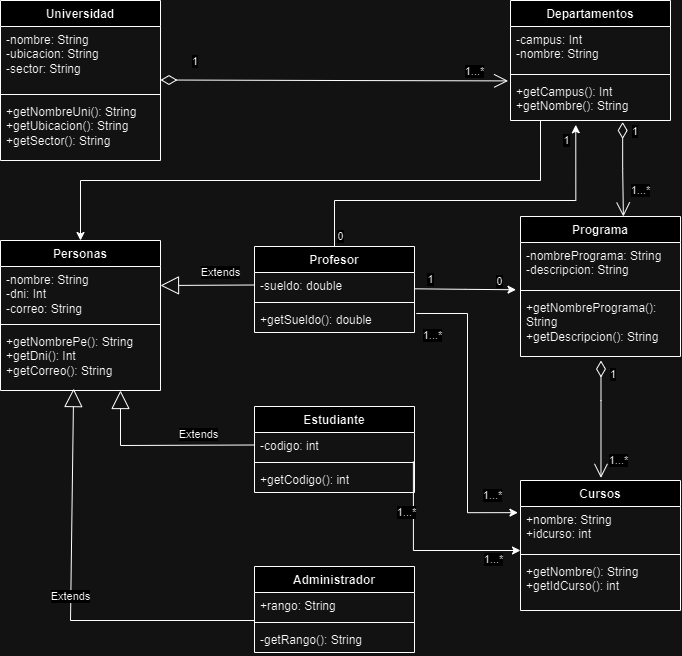

The diagram above was exported from draw.io. Its source (the exported page's mxGraphModel, read from the mxfile embedded in the PNG):
<mxGraphModel dx="826" dy="648" grid="1" gridSize="10" guides="1" tooltips="1" connect="1" arrows="1" fold="1" page="1" pageScale="1" pageWidth="827" pageHeight="1169" math="0" shadow="0">
  <root>
    <mxCell id="0" />
    <mxCell id="1" parent="0" />
    <mxCell id="b9VCUpNUaPgSrJ1F8Ujb-1" value="Universidad" style="swimlane;fontStyle=1;align=center;verticalAlign=top;childLayout=stackLayout;horizontal=1;startSize=26;horizontalStack=0;resizeParent=1;resizeParentMax=0;resizeLast=0;collapsible=1;marginBottom=0;whiteSpace=wrap;html=1;" parent="1" vertex="1">
      <mxGeometry x="80" y="40" width="160" height="160" as="geometry" />
    </mxCell>
    <mxCell id="b9VCUpNUaPgSrJ1F8Ujb-2" value="-nombre: String&lt;br&gt;-ubicacion: String&lt;br&gt;-sector: String" style="text;strokeColor=none;fillColor=none;align=left;verticalAlign=top;spacingLeft=4;spacingRight=4;overflow=hidden;rotatable=0;points=[[0,0.5],[1,0.5]];portConstraint=eastwest;whiteSpace=wrap;html=1;" parent="b9VCUpNUaPgSrJ1F8Ujb-1" vertex="1">
      <mxGeometry y="26" width="160" height="64" as="geometry" />
    </mxCell>
    <mxCell id="b9VCUpNUaPgSrJ1F8Ujb-3" value="" style="line;strokeWidth=1;fillColor=none;align=left;verticalAlign=middle;spacingTop=-1;spacingLeft=3;spacingRight=3;rotatable=0;labelPosition=right;points=[];portConstraint=eastwest;strokeColor=inherit;" parent="b9VCUpNUaPgSrJ1F8Ujb-1" vertex="1">
      <mxGeometry y="90" width="160" height="8" as="geometry" />
    </mxCell>
    <mxCell id="b9VCUpNUaPgSrJ1F8Ujb-4" value="+getNombreUni(): String&lt;br&gt;+getUbicacion(): String&lt;br&gt;+getSector(): String" style="text;strokeColor=none;fillColor=none;align=left;verticalAlign=top;spacingLeft=4;spacingRight=4;overflow=hidden;rotatable=0;points=[[0,0.5],[1,0.5]];portConstraint=eastwest;whiteSpace=wrap;html=1;" parent="b9VCUpNUaPgSrJ1F8Ujb-1" vertex="1">
      <mxGeometry y="98" width="160" height="62" as="geometry" />
    </mxCell>
    <mxCell id="arpws9ooDcVv8tNYs4Qf-10" style="edgeStyle=orthogonalEdgeStyle;rounded=0;orthogonalLoop=1;jettySize=auto;html=1;entryX=0.5;entryY=0;entryDx=0;entryDy=0;" parent="1" source="ccFNQddjmm34VGdFRi_i-1" target="ccFNQddjmm34VGdFRi_i-5" edge="1">
      <mxGeometry relative="1" as="geometry">
        <Array as="points">
          <mxPoint x="620" y="220" />
          <mxPoint x="160" y="220" />
        </Array>
      </mxGeometry>
    </mxCell>
    <mxCell id="ccFNQddjmm34VGdFRi_i-1" value="Departamentos" style="swimlane;fontStyle=1;align=center;verticalAlign=top;childLayout=stackLayout;horizontal=1;startSize=26;horizontalStack=0;resizeParent=1;resizeParentMax=0;resizeLast=0;collapsible=1;marginBottom=0;whiteSpace=wrap;html=1;" parent="1" vertex="1">
      <mxGeometry x="590" y="40" width="160" height="120" as="geometry" />
    </mxCell>
    <mxCell id="ccFNQddjmm34VGdFRi_i-2" value="-campus: Int&lt;br&gt;-nombre: String" style="text;strokeColor=none;fillColor=none;align=left;verticalAlign=top;spacingLeft=4;spacingRight=4;overflow=hidden;rotatable=0;points=[[0,0.5],[1,0.5]];portConstraint=eastwest;whiteSpace=wrap;html=1;" parent="ccFNQddjmm34VGdFRi_i-1" vertex="1">
      <mxGeometry y="26" width="160" height="44" as="geometry" />
    </mxCell>
    <mxCell id="ccFNQddjmm34VGdFRi_i-3" value="" style="line;strokeWidth=1;fillColor=none;align=left;verticalAlign=middle;spacingTop=-1;spacingLeft=3;spacingRight=3;rotatable=0;labelPosition=right;points=[];portConstraint=eastwest;strokeColor=inherit;" parent="ccFNQddjmm34VGdFRi_i-1" vertex="1">
      <mxGeometry y="70" width="160" height="8" as="geometry" />
    </mxCell>
    <mxCell id="ccFNQddjmm34VGdFRi_i-4" value="+getCampus(): Int&lt;br&gt;+getNombre(): String" style="text;strokeColor=none;fillColor=none;align=left;verticalAlign=top;spacingLeft=4;spacingRight=4;overflow=hidden;rotatable=0;points=[[0,0.5],[1,0.5]];portConstraint=eastwest;whiteSpace=wrap;html=1;" parent="ccFNQddjmm34VGdFRi_i-1" vertex="1">
      <mxGeometry y="78" width="160" height="42" as="geometry" />
    </mxCell>
    <mxCell id="ccFNQddjmm34VGdFRi_i-5" value="Personas" style="swimlane;fontStyle=1;align=center;verticalAlign=top;childLayout=stackLayout;horizontal=1;startSize=26;horizontalStack=0;resizeParent=1;resizeParentMax=0;resizeLast=0;collapsible=1;marginBottom=0;whiteSpace=wrap;html=1;" parent="1" vertex="1">
      <mxGeometry x="80" y="280" width="160" height="150" as="geometry">
        <mxRectangle x="80" y="210" width="90" height="30" as="alternateBounds" />
      </mxGeometry>
    </mxCell>
    <mxCell id="ccFNQddjmm34VGdFRi_i-6" value="-nombre: String&lt;br&gt;-dni: Int&lt;br&gt;-correo: String" style="text;strokeColor=none;fillColor=none;align=left;verticalAlign=top;spacingLeft=4;spacingRight=4;overflow=hidden;rotatable=0;points=[[0,0.5],[1,0.5]];portConstraint=eastwest;whiteSpace=wrap;html=1;" parent="ccFNQddjmm34VGdFRi_i-5" vertex="1">
      <mxGeometry y="26" width="160" height="54" as="geometry" />
    </mxCell>
    <mxCell id="ccFNQddjmm34VGdFRi_i-7" value="" style="line;strokeWidth=1;fillColor=none;align=left;verticalAlign=middle;spacingTop=-1;spacingLeft=3;spacingRight=3;rotatable=0;labelPosition=right;points=[];portConstraint=eastwest;strokeColor=inherit;" parent="ccFNQddjmm34VGdFRi_i-5" vertex="1">
      <mxGeometry y="80" width="160" height="8" as="geometry" />
    </mxCell>
    <mxCell id="ccFNQddjmm34VGdFRi_i-8" value="+getNombrePe(): String&lt;br&gt;+getDni(): Int&lt;br&gt;+getCorreo(): String" style="text;strokeColor=none;fillColor=none;align=left;verticalAlign=top;spacingLeft=4;spacingRight=4;overflow=hidden;rotatable=0;points=[[0,0.5],[1,0.5]];portConstraint=eastwest;whiteSpace=wrap;html=1;" parent="ccFNQddjmm34VGdFRi_i-5" vertex="1">
      <mxGeometry y="88" width="160" height="62" as="geometry" />
    </mxCell>
    <mxCell id="lP87ZnnMWQpxmVnHXE6T-23" value="Cursos" style="swimlane;fontStyle=1;align=center;verticalAlign=top;childLayout=stackLayout;horizontal=1;startSize=26;horizontalStack=0;resizeParent=1;resizeParentMax=0;resizeLast=0;collapsible=1;marginBottom=0;whiteSpace=wrap;html=1;" parent="1" vertex="1">
      <mxGeometry x="600" y="520" width="160" height="130" as="geometry" />
    </mxCell>
    <mxCell id="lP87ZnnMWQpxmVnHXE6T-24" value="+nombre: String&lt;br&gt;+idcurso: int" style="text;strokeColor=none;fillColor=none;align=left;verticalAlign=top;spacingLeft=4;spacingRight=4;overflow=hidden;rotatable=0;points=[[0,0.5],[1,0.5]];portConstraint=eastwest;whiteSpace=wrap;html=1;" parent="lP87ZnnMWQpxmVnHXE6T-23" vertex="1">
      <mxGeometry y="26" width="160" height="44" as="geometry" />
    </mxCell>
    <mxCell id="lP87ZnnMWQpxmVnHXE6T-25" value="" style="line;strokeWidth=1;fillColor=none;align=left;verticalAlign=middle;spacingTop=-1;spacingLeft=3;spacingRight=3;rotatable=0;labelPosition=right;points=[];portConstraint=eastwest;strokeColor=inherit;" parent="lP87ZnnMWQpxmVnHXE6T-23" vertex="1">
      <mxGeometry y="70" width="160" height="8" as="geometry" />
    </mxCell>
    <mxCell id="lP87ZnnMWQpxmVnHXE6T-26" value="+getNombre(): String&lt;br&gt;+getIdCurso(): int" style="text;strokeColor=none;fillColor=none;align=left;verticalAlign=top;spacingLeft=4;spacingRight=4;overflow=hidden;rotatable=0;points=[[0,0.5],[1,0.5]];portConstraint=eastwest;whiteSpace=wrap;html=1;" parent="lP87ZnnMWQpxmVnHXE6T-23" vertex="1">
      <mxGeometry y="78" width="160" height="52" as="geometry" />
    </mxCell>
    <mxCell id="lP87ZnnMWQpxmVnHXE6T-28" value="Estudiante" style="swimlane;fontStyle=1;align=center;verticalAlign=top;childLayout=stackLayout;horizontal=1;startSize=26;horizontalStack=0;resizeParent=1;resizeParentMax=0;resizeLast=0;collapsible=1;marginBottom=0;whiteSpace=wrap;html=1;" parent="1" vertex="1">
      <mxGeometry x="334" y="446" width="160" height="86" as="geometry" />
    </mxCell>
    <mxCell id="lP87ZnnMWQpxmVnHXE6T-29" value="-codigo: int" style="text;strokeColor=none;fillColor=none;align=left;verticalAlign=top;spacingLeft=4;spacingRight=4;overflow=hidden;rotatable=0;points=[[0,0.5],[1,0.5]];portConstraint=eastwest;whiteSpace=wrap;html=1;" parent="lP87ZnnMWQpxmVnHXE6T-28" vertex="1">
      <mxGeometry y="26" width="160" height="26" as="geometry" />
    </mxCell>
    <mxCell id="lP87ZnnMWQpxmVnHXE6T-30" value="" style="line;strokeWidth=1;fillColor=none;align=left;verticalAlign=middle;spacingTop=-1;spacingLeft=3;spacingRight=3;rotatable=0;labelPosition=right;points=[];portConstraint=eastwest;strokeColor=inherit;" parent="lP87ZnnMWQpxmVnHXE6T-28" vertex="1">
      <mxGeometry y="52" width="160" height="8" as="geometry" />
    </mxCell>
    <mxCell id="lP87ZnnMWQpxmVnHXE6T-31" value="+getCodigo(): int" style="text;strokeColor=none;fillColor=none;align=left;verticalAlign=top;spacingLeft=4;spacingRight=4;overflow=hidden;rotatable=0;points=[[0,0.5],[1,0.5]];portConstraint=eastwest;whiteSpace=wrap;html=1;" parent="lP87ZnnMWQpxmVnHXE6T-28" vertex="1">
      <mxGeometry y="60" width="160" height="26" as="geometry" />
    </mxCell>
    <mxCell id="lP87ZnnMWQpxmVnHXE6T-32" value="Profesor" style="swimlane;fontStyle=1;align=center;verticalAlign=top;childLayout=stackLayout;horizontal=1;startSize=26;horizontalStack=0;resizeParent=1;resizeParentMax=0;resizeLast=0;collapsible=1;marginBottom=0;whiteSpace=wrap;html=1;" parent="1" vertex="1">
      <mxGeometry x="334" y="286" width="160" height="86" as="geometry" />
    </mxCell>
    <mxCell id="lP87ZnnMWQpxmVnHXE6T-33" value="-sueldo: double" style="text;strokeColor=none;fillColor=none;align=left;verticalAlign=top;spacingLeft=4;spacingRight=4;overflow=hidden;rotatable=0;points=[[0,0.5],[1,0.5]];portConstraint=eastwest;whiteSpace=wrap;html=1;" parent="lP87ZnnMWQpxmVnHXE6T-32" vertex="1">
      <mxGeometry y="26" width="160" height="26" as="geometry" />
    </mxCell>
    <mxCell id="lP87ZnnMWQpxmVnHXE6T-34" value="" style="line;strokeWidth=1;fillColor=none;align=left;verticalAlign=middle;spacingTop=-1;spacingLeft=3;spacingRight=3;rotatable=0;labelPosition=right;points=[];portConstraint=eastwest;strokeColor=inherit;" parent="lP87ZnnMWQpxmVnHXE6T-32" vertex="1">
      <mxGeometry y="52" width="160" height="8" as="geometry" />
    </mxCell>
    <mxCell id="lP87ZnnMWQpxmVnHXE6T-35" value="+getSueldo(): double" style="text;strokeColor=none;fillColor=none;align=left;verticalAlign=top;spacingLeft=4;spacingRight=4;overflow=hidden;rotatable=0;points=[[0,0.5],[1,0.5]];portConstraint=eastwest;whiteSpace=wrap;html=1;" parent="lP87ZnnMWQpxmVnHXE6T-32" vertex="1">
      <mxGeometry y="60" width="160" height="26" as="geometry" />
    </mxCell>
    <mxCell id="lP87ZnnMWQpxmVnHXE6T-36" value="Administrador" style="swimlane;fontStyle=1;align=center;verticalAlign=top;childLayout=stackLayout;horizontal=1;startSize=26;horizontalStack=0;resizeParent=1;resizeParentMax=0;resizeLast=0;collapsible=1;marginBottom=0;whiteSpace=wrap;html=1;" parent="1" vertex="1">
      <mxGeometry x="334" y="606" width="160" height="86" as="geometry" />
    </mxCell>
    <mxCell id="lP87ZnnMWQpxmVnHXE6T-37" value="+rango: String" style="text;strokeColor=none;fillColor=none;align=left;verticalAlign=top;spacingLeft=4;spacingRight=4;overflow=hidden;rotatable=0;points=[[0,0.5],[1,0.5]];portConstraint=eastwest;whiteSpace=wrap;html=1;" parent="lP87ZnnMWQpxmVnHXE6T-36" vertex="1">
      <mxGeometry y="26" width="160" height="26" as="geometry" />
    </mxCell>
    <mxCell id="lP87ZnnMWQpxmVnHXE6T-38" value="" style="line;strokeWidth=1;fillColor=none;align=left;verticalAlign=middle;spacingTop=-1;spacingLeft=3;spacingRight=3;rotatable=0;labelPosition=right;points=[];portConstraint=eastwest;strokeColor=inherit;" parent="lP87ZnnMWQpxmVnHXE6T-36" vertex="1">
      <mxGeometry y="52" width="160" height="8" as="geometry" />
    </mxCell>
    <mxCell id="lP87ZnnMWQpxmVnHXE6T-39" value="-getRango(): String" style="text;strokeColor=none;fillColor=none;align=left;verticalAlign=top;spacingLeft=4;spacingRight=4;overflow=hidden;rotatable=0;points=[[0,0.5],[1,0.5]];portConstraint=eastwest;whiteSpace=wrap;html=1;" parent="lP87ZnnMWQpxmVnHXE6T-36" vertex="1">
      <mxGeometry y="60" width="160" height="26" as="geometry" />
    </mxCell>
    <mxCell id="lP87ZnnMWQpxmVnHXE6T-44" style="edgeStyle=orthogonalEdgeStyle;rounded=0;orthogonalLoop=1;jettySize=auto;html=1;exitX=0.993;exitY=0.375;exitDx=0;exitDy=0;exitPerimeter=0;" parent="1" source="lP87ZnnMWQpxmVnHXE6T-30" edge="1">
      <mxGeometry relative="1" as="geometry">
        <mxPoint x="498.48" y="500" as="sourcePoint" />
        <mxPoint x="600" y="590" as="targetPoint" />
        <Array as="points">
          <mxPoint x="493" y="590" />
          <mxPoint x="600" y="590" />
        </Array>
      </mxGeometry>
    </mxCell>
    <mxCell id="lP87ZnnMWQpxmVnHXE6T-47" value="1...*" style="edgeLabel;html=1;align=center;verticalAlign=middle;resizable=0;points=[];" parent="lP87ZnnMWQpxmVnHXE6T-44" vertex="1" connectable="0">
      <mxGeometry x="-0.5768" y="-1" relative="1" as="geometry">
        <mxPoint x="-6" y="9" as="offset" />
      </mxGeometry>
    </mxCell>
    <mxCell id="lP87ZnnMWQpxmVnHXE6T-48" value="1...*" style="edgeLabel;html=1;align=center;verticalAlign=middle;resizable=0;points=[];" parent="lP87ZnnMWQpxmVnHXE6T-44" vertex="1" connectable="0">
      <mxGeometry x="0.7427" y="1" relative="1" as="geometry">
        <mxPoint x="-2" y="10" as="offset" />
      </mxGeometry>
    </mxCell>
    <mxCell id="lP87ZnnMWQpxmVnHXE6T-45" style="edgeStyle=orthogonalEdgeStyle;rounded=0;orthogonalLoop=1;jettySize=auto;html=1;entryX=-0.028;entryY=0.69;entryDx=0;entryDy=0;entryPerimeter=0;" parent="1" edge="1">
      <mxGeometry relative="1" as="geometry">
        <mxPoint x="595.5200000000002" y="329.24000000000007" as="targetPoint" />
        <mxPoint x="494" y="328.29999999999995" as="sourcePoint" />
      </mxGeometry>
    </mxCell>
    <mxCell id="lP87ZnnMWQpxmVnHXE6T-53" value="0" style="edgeLabel;html=1;align=center;verticalAlign=middle;resizable=0;points=[];" parent="1" vertex="1" connectable="0">
      <mxGeometry x="429.9999999999999" y="286.00111111111113" as="geometry">
        <mxPoint x="149" y="35" as="offset" />
      </mxGeometry>
    </mxCell>
    <mxCell id="lP87ZnnMWQpxmVnHXE6T-54" value="1" style="edgeLabel;html=1;align=center;verticalAlign=middle;resizable=0;points=[];" parent="1" vertex="1" connectable="0">
      <mxGeometry x="509.62068965517255" y="315.99551724137916" as="geometry">
        <mxPoint y="3" as="offset" />
      </mxGeometry>
    </mxCell>
    <mxCell id="arpws9ooDcVv8tNYs4Qf-1" value="Extends" style="endArrow=block;endSize=16;endFill=0;html=1;rounded=0;" parent="1" edge="1">
      <mxGeometry x="-0.278" y="-13" width="160" relative="1" as="geometry">
        <mxPoint x="334" y="324.5" as="sourcePoint" />
        <mxPoint x="240" y="325" as="targetPoint" />
        <mxPoint as="offset" />
      </mxGeometry>
    </mxCell>
    <mxCell id="arpws9ooDcVv8tNYs4Qf-4" value="Extends" style="endArrow=block;endSize=16;endFill=0;html=1;rounded=0;" parent="1" edge="1">
      <mxGeometry x="-0.4131" y="-11" width="160" relative="1" as="geometry">
        <mxPoint x="334" y="484.5" as="sourcePoint" />
        <mxPoint x="200" y="430" as="targetPoint" />
        <Array as="points">
          <mxPoint x="200" y="485" />
        </Array>
        <mxPoint as="offset" />
      </mxGeometry>
    </mxCell>
    <mxCell id="arpws9ooDcVv8tNYs4Qf-12" value="Extends" style="endArrow=block;endSize=16;endFill=0;html=1;rounded=0;entryX=0.457;entryY=0.969;entryDx=0;entryDy=0;entryPerimeter=0;" parent="1" target="ccFNQddjmm34VGdFRi_i-8" edge="1">
      <mxGeometry width="160" relative="1" as="geometry">
        <mxPoint x="334" y="660" as="sourcePoint" />
        <mxPoint x="134" y="660" as="targetPoint" />
        <Array as="points">
          <mxPoint x="150" y="660" />
        </Array>
      </mxGeometry>
    </mxCell>
    <mxCell id="arpws9ooDcVv8tNYs4Qf-13" style="edgeStyle=orthogonalEdgeStyle;rounded=0;orthogonalLoop=1;jettySize=auto;html=1;entryX=0.408;entryY=1.102;entryDx=0;entryDy=0;entryPerimeter=0;" parent="1" source="lP87ZnnMWQpxmVnHXE6T-32" target="ccFNQddjmm34VGdFRi_i-4" edge="1">
      <mxGeometry relative="1" as="geometry">
        <Array as="points">
          <mxPoint x="414" y="240" />
          <mxPoint x="655" y="240" />
        </Array>
      </mxGeometry>
    </mxCell>
    <mxCell id="arpws9ooDcVv8tNYs4Qf-15" value="0" style="edgeLabel;html=1;align=center;verticalAlign=middle;resizable=0;points=[];" parent="arpws9ooDcVv8tNYs4Qf-13" vertex="1" connectable="0">
      <mxGeometry x="-0.9429" relative="1" as="geometry">
        <mxPoint x="6" as="offset" />
      </mxGeometry>
    </mxCell>
    <mxCell id="arpws9ooDcVv8tNYs4Qf-16" value="1" style="edgeLabel;html=1;align=center;verticalAlign=middle;resizable=0;points=[];" parent="arpws9ooDcVv8tNYs4Qf-13" vertex="1" connectable="0">
      <mxGeometry x="0.9161" y="1" relative="1" as="geometry">
        <mxPoint x="-9" as="offset" />
      </mxGeometry>
    </mxCell>
    <mxCell id="sVd1vNZFsveNxZtZQfKi-1" value="Programa" style="swimlane;fontStyle=1;align=center;verticalAlign=top;childLayout=stackLayout;horizontal=1;startSize=26;horizontalStack=0;resizeParent=1;resizeParentMax=0;resizeLast=0;collapsible=1;marginBottom=0;whiteSpace=wrap;html=1;" parent="1" vertex="1">
      <mxGeometry x="600" y="256" width="160" height="140" as="geometry" />
    </mxCell>
    <mxCell id="sVd1vNZFsveNxZtZQfKi-2" value="-nombrePrograma: String&lt;br&gt;-descripcion: String" style="text;strokeColor=none;fillColor=none;align=left;verticalAlign=top;spacingLeft=4;spacingRight=4;overflow=hidden;rotatable=0;points=[[0,0.5],[1,0.5]];portConstraint=eastwest;whiteSpace=wrap;html=1;" parent="sVd1vNZFsveNxZtZQfKi-1" vertex="1">
      <mxGeometry y="26" width="160" height="44" as="geometry" />
    </mxCell>
    <mxCell id="sVd1vNZFsveNxZtZQfKi-3" value="" style="line;strokeWidth=1;fillColor=none;align=left;verticalAlign=middle;spacingTop=-1;spacingLeft=3;spacingRight=3;rotatable=0;labelPosition=right;points=[];portConstraint=eastwest;strokeColor=inherit;" parent="sVd1vNZFsveNxZtZQfKi-1" vertex="1">
      <mxGeometry y="70" width="160" height="8" as="geometry" />
    </mxCell>
    <mxCell id="sVd1vNZFsveNxZtZQfKi-4" value="+getNombrePrograma(): String&lt;br&gt;+getDescripcion(): String" style="text;strokeColor=none;fillColor=none;align=left;verticalAlign=top;spacingLeft=4;spacingRight=4;overflow=hidden;rotatable=0;points=[[0,0.5],[1,0.5]];portConstraint=eastwest;whiteSpace=wrap;html=1;" parent="sVd1vNZFsveNxZtZQfKi-1" vertex="1">
      <mxGeometry y="78" width="160" height="62" as="geometry" />
    </mxCell>
    <mxCell id="_QThDQzPsEkFHTtWSwIu-1" value="1" style="endArrow=open;html=1;endSize=12;startArrow=diamondThin;startSize=14;startFill=0;edgeStyle=orthogonalEdgeStyle;align=left;verticalAlign=bottom;rounded=0;entryX=-0.015;entryY=0.057;entryDx=0;entryDy=0;entryPerimeter=0;" parent="1" target="ccFNQddjmm34VGdFRi_i-4" edge="1">
      <mxGeometry x="-0.8277" y="10" relative="1" as="geometry">
        <mxPoint x="240" y="119.5" as="sourcePoint" />
        <mxPoint x="400" y="119.5" as="targetPoint" />
        <mxPoint as="offset" />
      </mxGeometry>
    </mxCell>
    <mxCell id="_QThDQzPsEkFHTtWSwIu-2" value="1...*" style="edgeLabel;html=1;align=center;verticalAlign=middle;resizable=0;points=[];" parent="_QThDQzPsEkFHTtWSwIu-1" vertex="1" connectable="0">
      <mxGeometry x="0.807" y="-4" relative="1" as="geometry">
        <mxPoint y="-14" as="offset" />
      </mxGeometry>
    </mxCell>
    <mxCell id="YU4audTjM6sSxRwslSgr-2" value="1" style="endArrow=open;html=1;endSize=12;startArrow=diamondThin;startSize=14;startFill=0;edgeStyle=orthogonalEdgeStyle;align=left;verticalAlign=bottom;rounded=0;entryX=0.643;entryY=0;entryDx=0;entryDy=0;entryPerimeter=0;exitX=0.701;exitY=1.036;exitDx=0;exitDy=0;exitPerimeter=0;" parent="1" source="ccFNQddjmm34VGdFRi_i-4" target="sVd1vNZFsveNxZtZQfKi-1" edge="1">
      <mxGeometry x="-0.6115" y="8" relative="1" as="geometry">
        <mxPoint x="800" y="210" as="sourcePoint" />
        <mxPoint x="1148" y="210.5" as="targetPoint" />
        <mxPoint as="offset" />
        <Array as="points">
          <mxPoint x="702" y="208" />
          <mxPoint x="703" y="208" />
        </Array>
      </mxGeometry>
    </mxCell>
    <mxCell id="YU4audTjM6sSxRwslSgr-3" value="1...*" style="edgeLabel;html=1;align=center;verticalAlign=middle;resizable=0;points=[];" parent="YU4audTjM6sSxRwslSgr-2" vertex="1" connectable="0">
      <mxGeometry x="0.807" y="-4" relative="1" as="geometry">
        <mxPoint x="21" y="-17" as="offset" />
      </mxGeometry>
    </mxCell>
    <mxCell id="YU4audTjM6sSxRwslSgr-4" value="1" style="endArrow=open;html=1;endSize=12;startArrow=diamondThin;startSize=14;startFill=0;edgeStyle=orthogonalEdgeStyle;align=left;verticalAlign=bottom;rounded=0;entryX=0.503;entryY=-0.02;entryDx=0;entryDy=0;entryPerimeter=0;exitX=0.503;exitY=1.065;exitDx=0;exitDy=0;exitPerimeter=0;" parent="1" edge="1" target="lP87ZnnMWQpxmVnHXE6T-23" source="sVd1vNZFsveNxZtZQfKi-4">
      <mxGeometry x="-0.6115" y="8" relative="1" as="geometry">
        <mxPoint x="680" y="400" as="sourcePoint" />
        <mxPoint x="679.44" y="445.4799999999999" as="targetPoint" />
        <mxPoint as="offset" />
        <Array as="points">
          <mxPoint x="680" y="400" />
          <mxPoint x="680" y="440" />
          <mxPoint x="681" y="440" />
        </Array>
      </mxGeometry>
    </mxCell>
    <mxCell id="YU4audTjM6sSxRwslSgr-5" value="1...*" style="edgeLabel;html=1;align=center;verticalAlign=middle;resizable=0;points=[];" parent="YU4audTjM6sSxRwslSgr-4" vertex="1" connectable="0">
      <mxGeometry x="0.807" y="-4" relative="1" as="geometry">
        <mxPoint x="21" y="-6" as="offset" />
      </mxGeometry>
    </mxCell>
    <mxCell id="YU4audTjM6sSxRwslSgr-8" style="edgeStyle=orthogonalEdgeStyle;rounded=0;orthogonalLoop=1;jettySize=auto;html=1;entryX=-0.016;entryY=0.14;entryDx=0;entryDy=0;entryPerimeter=0;exitX=1.011;exitY=0.269;exitDx=0;exitDy=0;exitPerimeter=0;" parent="1" source="lP87ZnnMWQpxmVnHXE6T-35" target="lP87ZnnMWQpxmVnHXE6T-24" edge="1">
      <mxGeometry relative="1" as="geometry">
        <mxPoint x="470" y="400.06" as="sourcePoint" />
        <mxPoint x="576.9999999999998" y="400.00000000000006" as="targetPoint" />
      </mxGeometry>
    </mxCell>
    <mxCell id="YU4audTjM6sSxRwslSgr-9" value="1...*" style="edgeLabel;html=1;align=center;verticalAlign=middle;resizable=0;points=[];" parent="YU4audTjM6sSxRwslSgr-8" vertex="1" connectable="0">
      <mxGeometry x="-0.5768" y="-1" relative="1" as="geometry">
        <mxPoint x="-34" y="9" as="offset" />
      </mxGeometry>
    </mxCell>
    <mxCell id="YU4audTjM6sSxRwslSgr-10" value="1...*" style="edgeLabel;html=1;align=center;verticalAlign=middle;resizable=0;points=[];" parent="YU4audTjM6sSxRwslSgr-8" vertex="1" connectable="0">
      <mxGeometry x="0.7427" y="1" relative="1" as="geometry">
        <mxPoint x="12" y="-17" as="offset" />
      </mxGeometry>
    </mxCell>
  </root>
</mxGraphModel>